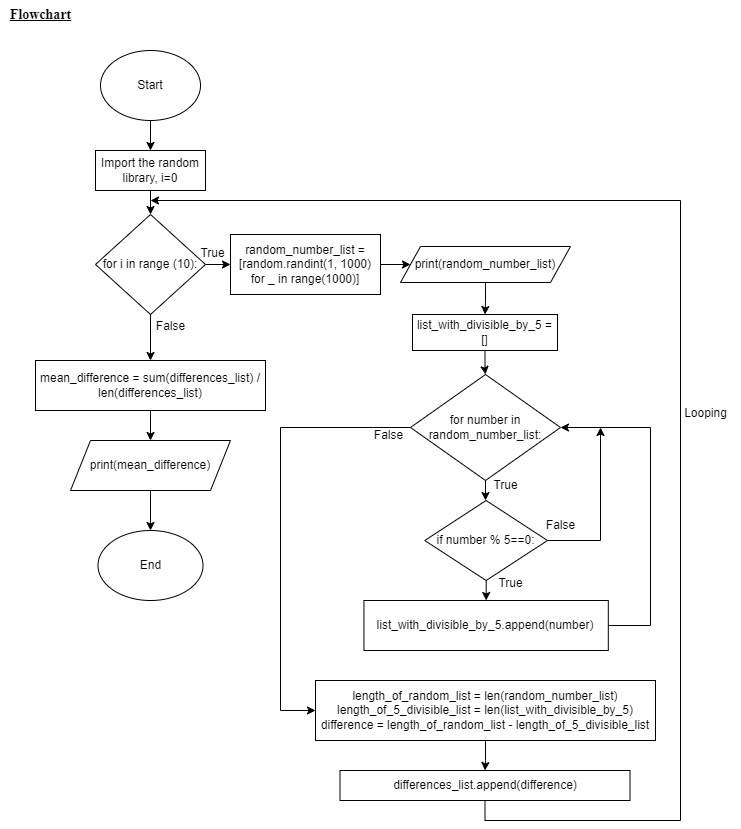

The diagram above was exported from draw.io. Its source (the exported page's mxGraphModel, read from the mxfile embedded in the PNG):
<mxGraphModel dx="1290" dy="491" grid="1" gridSize="10" guides="1" tooltips="1" connect="1" arrows="1" fold="1" page="1" pageScale="1" pageWidth="1920" pageHeight="1200" math="0" shadow="0">
  <root>
    <mxCell id="0" />
    <mxCell id="1" parent="0" />
    <mxCell id="XOqbPuiZZPUp4iUMt41w-4" style="edgeStyle=orthogonalEdgeStyle;rounded=0;orthogonalLoop=1;jettySize=auto;html=1;exitX=0.5;exitY=1;exitDx=0;exitDy=0;entryX=0.5;entryY=0;entryDx=0;entryDy=0;" parent="1" source="XOqbPuiZZPUp4iUMt41w-1" target="XOqbPuiZZPUp4iUMt41w-3" edge="1">
      <mxGeometry relative="1" as="geometry" />
    </mxCell>
    <mxCell id="XOqbPuiZZPUp4iUMt41w-1" value="Start" style="ellipse;whiteSpace=wrap;html=1;" parent="1" vertex="1">
      <mxGeometry x="550" y="100" width="100" height="70" as="geometry" />
    </mxCell>
    <mxCell id="XOqbPuiZZPUp4iUMt41w-2" value="&lt;font style=&quot;font-size: 14px;&quot; face=&quot;Times New Roman&quot;&gt;&lt;b&gt;&lt;u&gt;Flowchart&lt;/u&gt;&lt;/b&gt;&lt;/font&gt;" style="text;html=1;align=center;verticalAlign=middle;resizable=0;points=[];autosize=1;strokeColor=none;fillColor=none;" parent="1" vertex="1">
      <mxGeometry x="450" y="50" width="80" height="30" as="geometry" />
    </mxCell>
    <mxCell id="XOqbPuiZZPUp4iUMt41w-14" style="edgeStyle=orthogonalEdgeStyle;rounded=0;orthogonalLoop=1;jettySize=auto;html=1;entryX=0.5;entryY=0;entryDx=0;entryDy=0;" parent="1" source="XOqbPuiZZPUp4iUMt41w-3" target="XOqbPuiZZPUp4iUMt41w-13" edge="1">
      <mxGeometry relative="1" as="geometry" />
    </mxCell>
    <mxCell id="XOqbPuiZZPUp4iUMt41w-3" value="Import the random library, i=0" style="rounded=0;whiteSpace=wrap;html=1;" parent="1" vertex="1">
      <mxGeometry x="545" y="200" width="110" height="40" as="geometry" />
    </mxCell>
    <mxCell id="XOqbPuiZZPUp4iUMt41w-16" value="" style="edgeStyle=orthogonalEdgeStyle;rounded=0;orthogonalLoop=1;jettySize=auto;html=1;" parent="1" source="XOqbPuiZZPUp4iUMt41w-13" target="XOqbPuiZZPUp4iUMt41w-15" edge="1">
      <mxGeometry relative="1" as="geometry" />
    </mxCell>
    <mxCell id="XOqbPuiZZPUp4iUMt41w-45" value="" style="edgeStyle=orthogonalEdgeStyle;rounded=0;orthogonalLoop=1;jettySize=auto;html=1;" parent="1" source="XOqbPuiZZPUp4iUMt41w-13" target="XOqbPuiZZPUp4iUMt41w-44" edge="1">
      <mxGeometry relative="1" as="geometry" />
    </mxCell>
    <mxCell id="XOqbPuiZZPUp4iUMt41w-13" value="for i in range (10):" style="rhombus;whiteSpace=wrap;html=1;" parent="1" vertex="1">
      <mxGeometry x="545" y="264" width="110" height="100" as="geometry" />
    </mxCell>
    <mxCell id="XOqbPuiZZPUp4iUMt41w-18" value="" style="edgeStyle=orthogonalEdgeStyle;rounded=0;orthogonalLoop=1;jettySize=auto;html=1;" parent="1" source="XOqbPuiZZPUp4iUMt41w-15" target="XOqbPuiZZPUp4iUMt41w-17" edge="1">
      <mxGeometry relative="1" as="geometry" />
    </mxCell>
    <mxCell id="XOqbPuiZZPUp4iUMt41w-15" value="random_number_list = [random.randint(1, 1000) for _ in range(1000)]" style="rounded=0;whiteSpace=wrap;html=1;" parent="1" vertex="1">
      <mxGeometry x="680" y="284" width="150" height="60" as="geometry" />
    </mxCell>
    <mxCell id="XOqbPuiZZPUp4iUMt41w-24" value="" style="edgeStyle=orthogonalEdgeStyle;rounded=0;orthogonalLoop=1;jettySize=auto;html=1;" parent="1" source="XOqbPuiZZPUp4iUMt41w-17" target="XOqbPuiZZPUp4iUMt41w-22" edge="1">
      <mxGeometry relative="1" as="geometry" />
    </mxCell>
    <mxCell id="XOqbPuiZZPUp4iUMt41w-17" value="print(random_number_list)" style="shape=parallelogram;perimeter=parallelogramPerimeter;whiteSpace=wrap;html=1;fixedSize=1;" parent="1" vertex="1">
      <mxGeometry x="850" y="296" width="170" height="36" as="geometry" />
    </mxCell>
    <mxCell id="XOqbPuiZZPUp4iUMt41w-26" value="" style="edgeStyle=orthogonalEdgeStyle;rounded=0;orthogonalLoop=1;jettySize=auto;html=1;" parent="1" source="XOqbPuiZZPUp4iUMt41w-19" target="XOqbPuiZZPUp4iUMt41w-25" edge="1">
      <mxGeometry relative="1" as="geometry" />
    </mxCell>
    <mxCell id="XOqbPuiZZPUp4iUMt41w-41" style="edgeStyle=orthogonalEdgeStyle;rounded=0;orthogonalLoop=1;jettySize=auto;html=1;" parent="1" source="XOqbPuiZZPUp4iUMt41w-19" target="XOqbPuiZZPUp4iUMt41w-35" edge="1">
      <mxGeometry relative="1" as="geometry">
        <Array as="points">
          <mxPoint x="730" y="477" />
          <mxPoint x="730" y="760" />
        </Array>
      </mxGeometry>
    </mxCell>
    <mxCell id="XOqbPuiZZPUp4iUMt41w-19" value="for number in random_number_list:" style="rhombus;whiteSpace=wrap;html=1;" parent="1" vertex="1">
      <mxGeometry x="860" y="424" width="150" height="106" as="geometry" />
    </mxCell>
    <mxCell id="XOqbPuiZZPUp4iUMt41w-23" value="" style="edgeStyle=orthogonalEdgeStyle;rounded=0;orthogonalLoop=1;jettySize=auto;html=1;" parent="1" source="XOqbPuiZZPUp4iUMt41w-22" target="XOqbPuiZZPUp4iUMt41w-19" edge="1">
      <mxGeometry relative="1" as="geometry" />
    </mxCell>
    <mxCell id="XOqbPuiZZPUp4iUMt41w-22" value="list_with_divisible_by_5 = []" style="rounded=0;whiteSpace=wrap;html=1;" parent="1" vertex="1">
      <mxGeometry x="862" y="364" width="145" height="36" as="geometry" />
    </mxCell>
    <mxCell id="XOqbPuiZZPUp4iUMt41w-28" value="" style="edgeStyle=orthogonalEdgeStyle;rounded=0;orthogonalLoop=1;jettySize=auto;html=1;" parent="1" source="XOqbPuiZZPUp4iUMt41w-25" target="XOqbPuiZZPUp4iUMt41w-27" edge="1">
      <mxGeometry relative="1" as="geometry" />
    </mxCell>
    <mxCell id="XOqbPuiZZPUp4iUMt41w-32" style="edgeStyle=orthogonalEdgeStyle;rounded=0;orthogonalLoop=1;jettySize=auto;html=1;exitX=1;exitY=0.5;exitDx=0;exitDy=0;" parent="1" source="XOqbPuiZZPUp4iUMt41w-25" edge="1">
      <mxGeometry relative="1" as="geometry">
        <mxPoint x="997" y="597" as="sourcePoint" />
        <mxPoint x="1050" y="477" as="targetPoint" />
      </mxGeometry>
    </mxCell>
    <mxCell id="XOqbPuiZZPUp4iUMt41w-25" value="&lt;div style=&quot;text-align: left;&quot;&gt;&lt;span style=&quot;background-color: initial;&quot;&gt;if number % 5==0:&lt;/span&gt;&lt;/div&gt;" style="rhombus;whiteSpace=wrap;html=1;" parent="1" vertex="1">
      <mxGeometry x="874.25" y="550" width="122.75" height="80" as="geometry" />
    </mxCell>
    <mxCell id="XOqbPuiZZPUp4iUMt41w-30" style="edgeStyle=orthogonalEdgeStyle;rounded=0;orthogonalLoop=1;jettySize=auto;html=1;entryX=1;entryY=0.5;entryDx=0;entryDy=0;" parent="1" source="XOqbPuiZZPUp4iUMt41w-27" target="XOqbPuiZZPUp4iUMt41w-19" edge="1">
      <mxGeometry relative="1" as="geometry">
        <Array as="points">
          <mxPoint x="1100" y="675" />
          <mxPoint x="1100" y="477" />
        </Array>
      </mxGeometry>
    </mxCell>
    <mxCell id="XOqbPuiZZPUp4iUMt41w-27" value="list_with_divisible_by_5.append(number)" style="rounded=0;whiteSpace=wrap;html=1;" parent="1" vertex="1">
      <mxGeometry x="813.44" y="650" width="244.37" height="50" as="geometry" />
    </mxCell>
    <mxCell id="XOqbPuiZZPUp4iUMt41w-29" value="True" style="text;html=1;align=center;verticalAlign=middle;resizable=0;points=[];autosize=1;strokeColor=none;fillColor=none;" parent="1" vertex="1">
      <mxGeometry x="935" y="618" width="50" height="30" as="geometry" />
    </mxCell>
    <mxCell id="XOqbPuiZZPUp4iUMt41w-33" value="True" style="text;html=1;align=center;verticalAlign=middle;resizable=0;points=[];autosize=1;strokeColor=none;fillColor=none;" parent="1" vertex="1">
      <mxGeometry x="930" y="520" width="50" height="30" as="geometry" />
    </mxCell>
    <mxCell id="XOqbPuiZZPUp4iUMt41w-34" value="False" style="text;html=1;align=center;verticalAlign=middle;resizable=0;points=[];autosize=1;strokeColor=none;fillColor=none;" parent="1" vertex="1">
      <mxGeometry x="985" y="560" width="50" height="30" as="geometry" />
    </mxCell>
    <mxCell id="XOqbPuiZZPUp4iUMt41w-38" value="" style="edgeStyle=orthogonalEdgeStyle;rounded=0;orthogonalLoop=1;jettySize=auto;html=1;" parent="1" source="XOqbPuiZZPUp4iUMt41w-35" target="XOqbPuiZZPUp4iUMt41w-37" edge="1">
      <mxGeometry relative="1" as="geometry" />
    </mxCell>
    <mxCell id="XOqbPuiZZPUp4iUMt41w-35" value="length_of_random_list = len(random_number_list) length_of_5_divisible_list = len(list_with_divisible_by_5) &lt;br&gt;difference = length_of_random_list - length_of_5_divisible_list" style="whiteSpace=wrap;html=1;" parent="1" vertex="1">
      <mxGeometry x="765" y="730" width="340" height="60" as="geometry" />
    </mxCell>
    <mxCell id="XOqbPuiZZPUp4iUMt41w-40" style="edgeStyle=orthogonalEdgeStyle;rounded=0;orthogonalLoop=1;jettySize=auto;html=1;" parent="1" source="XOqbPuiZZPUp4iUMt41w-37" edge="1">
      <mxGeometry relative="1" as="geometry">
        <mxPoint x="600" y="250" as="targetPoint" />
        <Array as="points">
          <mxPoint x="935" y="870" />
          <mxPoint x="1130" y="870" />
          <mxPoint x="1130" y="250" />
        </Array>
      </mxGeometry>
    </mxCell>
    <mxCell id="XOqbPuiZZPUp4iUMt41w-37" value="differences_list.append(difference)" style="rounded=0;whiteSpace=wrap;html=1;" parent="1" vertex="1">
      <mxGeometry x="789.5" y="820" width="290" height="30" as="geometry" />
    </mxCell>
    <mxCell id="XOqbPuiZZPUp4iUMt41w-42" value="False" style="text;html=1;align=center;verticalAlign=middle;resizable=0;points=[];autosize=1;strokeColor=none;fillColor=none;" parent="1" vertex="1">
      <mxGeometry x="813.44" y="470" width="50" height="30" as="geometry" />
    </mxCell>
    <mxCell id="XOqbPuiZZPUp4iUMt41w-43" value="True" style="text;html=1;align=center;verticalAlign=middle;resizable=0;points=[];autosize=1;strokeColor=none;fillColor=none;" parent="1" vertex="1">
      <mxGeometry x="637" y="288" width="50" height="30" as="geometry" />
    </mxCell>
    <mxCell id="XOqbPuiZZPUp4iUMt41w-47" value="" style="edgeStyle=orthogonalEdgeStyle;rounded=0;orthogonalLoop=1;jettySize=auto;html=1;" parent="1" source="XOqbPuiZZPUp4iUMt41w-44" target="XOqbPuiZZPUp4iUMt41w-46" edge="1">
      <mxGeometry relative="1" as="geometry" />
    </mxCell>
    <mxCell id="XOqbPuiZZPUp4iUMt41w-44" value="mean_difference = sum(differences_list) / len(differences_list)" style="rounded=0;whiteSpace=wrap;html=1;" parent="1" vertex="1">
      <mxGeometry x="485" y="410" width="230" height="50" as="geometry" />
    </mxCell>
    <mxCell id="XOqbPuiZZPUp4iUMt41w-49" value="" style="edgeStyle=orthogonalEdgeStyle;rounded=0;orthogonalLoop=1;jettySize=auto;html=1;" parent="1" source="XOqbPuiZZPUp4iUMt41w-46" target="XOqbPuiZZPUp4iUMt41w-48" edge="1">
      <mxGeometry relative="1" as="geometry" />
    </mxCell>
    <mxCell id="XOqbPuiZZPUp4iUMt41w-46" value="print(mean_difference)" style="shape=parallelogram;perimeter=parallelogramPerimeter;whiteSpace=wrap;html=1;fixedSize=1;" parent="1" vertex="1">
      <mxGeometry x="520" y="490" width="160" height="50" as="geometry" />
    </mxCell>
    <mxCell id="XOqbPuiZZPUp4iUMt41w-48" value="End" style="ellipse;whiteSpace=wrap;html=1;" parent="1" vertex="1">
      <mxGeometry x="547.5" y="580" width="105" height="70" as="geometry" />
    </mxCell>
    <mxCell id="XOqbPuiZZPUp4iUMt41w-50" value="Looping" style="text;html=1;align=center;verticalAlign=middle;resizable=0;points=[];autosize=1;strokeColor=none;fillColor=none;" parent="1" vertex="1">
      <mxGeometry x="1120" y="448" width="70" height="30" as="geometry" />
    </mxCell>
    <mxCell id="sx_OrTMnn--w24t-T9ed-1" value="False" style="text;html=1;align=center;verticalAlign=middle;resizable=0;points=[];autosize=1;strokeColor=none;fillColor=none;" vertex="1" parent="1">
      <mxGeometry x="595" y="361" width="50" height="30" as="geometry" />
    </mxCell>
  </root>
</mxGraphModel>